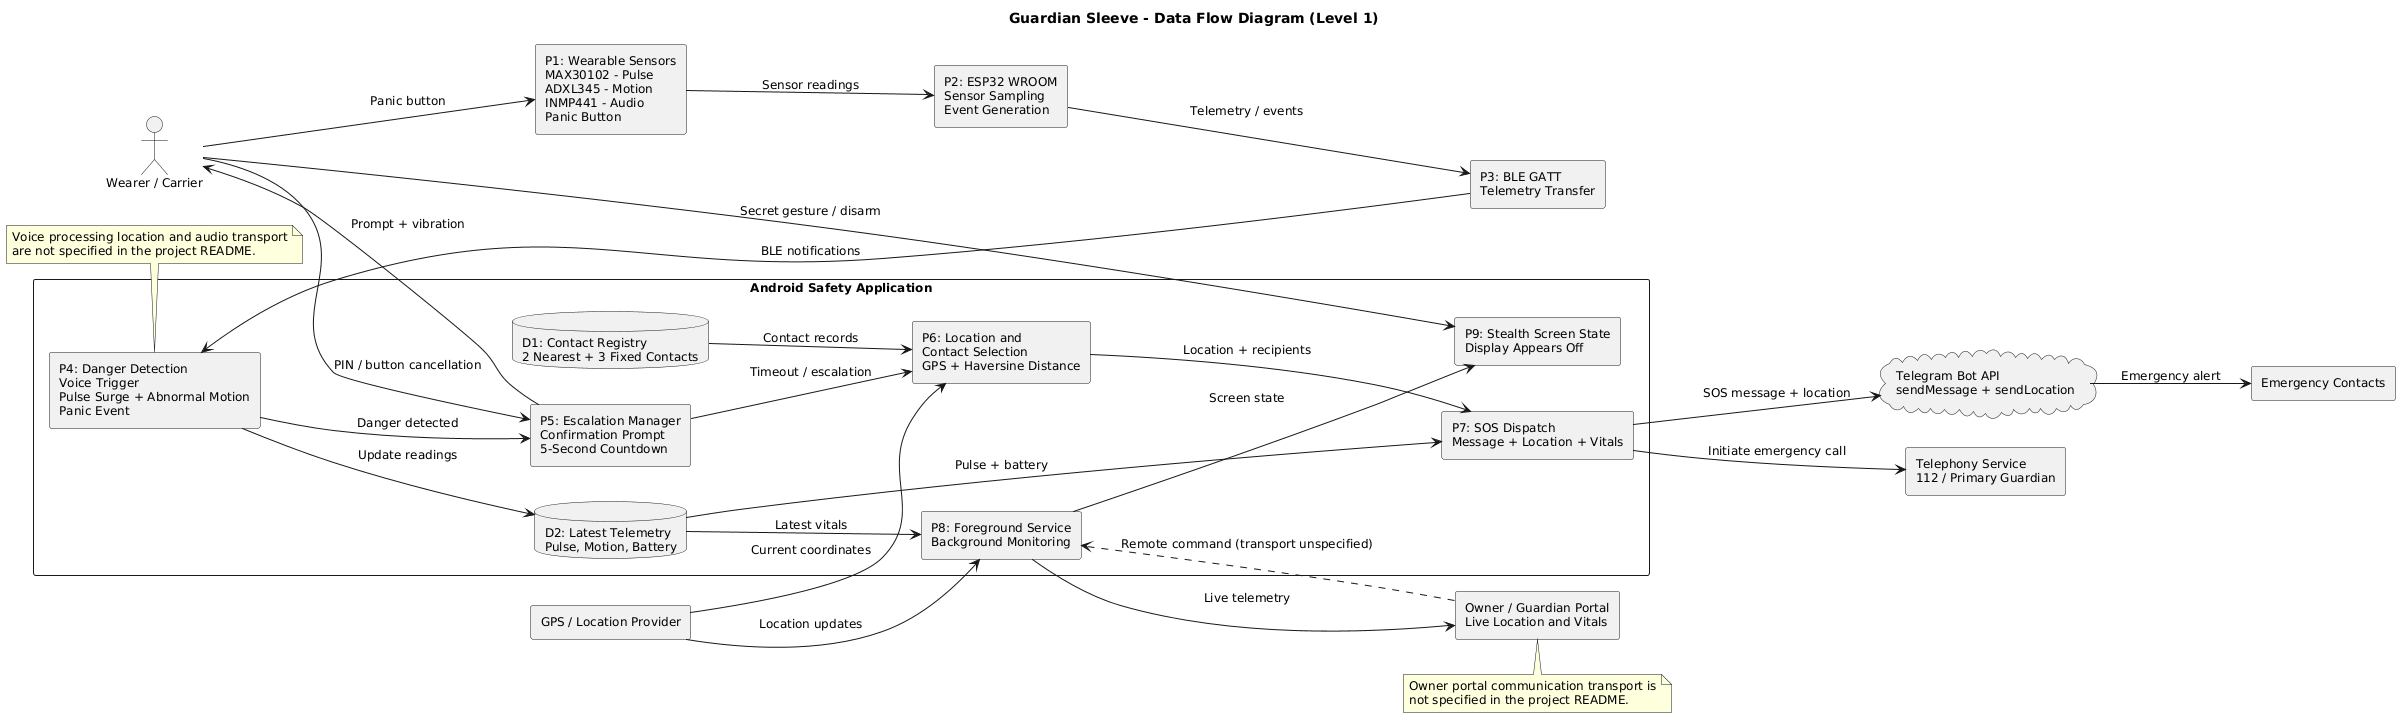

The diagram above was rendered by PlantUML. Its source (embedded in the PNG):
@startuml
title Guardian Sleeve - Data Flow Diagram (Level 1)
left to right direction

skinparam backgroundColor white
skinparam shadowing false
skinparam defaultFontSize 12
skinparam packageStyle rectangle

actor "Wearer / Carrier" as Wearer

rectangle "P1: Wearable Sensors\nMAX30102 - Pulse\nADXL345 - Motion\nINMP441 - Audio\nPanic Button" as Sensors

rectangle "P2: ESP32 WROOM\nSensor Sampling\nEvent Generation" as ESP32

rectangle "P3: BLE GATT\nTelemetry Transfer" as BLE

package "Android Safety Application" {
    rectangle "P4: Danger Detection\nVoice Trigger\nPulse Surge + Abnormal Motion\nPanic Event" as Detect

    rectangle "P5: Escalation Manager\nConfirmation Prompt\n5-Second Countdown" as Escalation

    rectangle "P6: Location and\nContact Selection\nGPS + Haversine Distance" as Selection

    rectangle "P7: SOS Dispatch\nMessage + Location + Vitals" as Dispatch

    database "D1: Contact Registry\n2 Nearest + 3 Fixed Contacts" as Contacts

    database "D2: Latest Telemetry\nPulse, Motion, Battery" as Telemetry

    rectangle "P8: Foreground Service\nBackground Monitoring" as Service

    rectangle "P9: Stealth Screen State\nDisplay Appears Off" as Stealth
}

rectangle "GPS / Location Provider" as GPS
rectangle "Owner / Guardian Portal\nLive Location and Vitals" as Owner
cloud "Telegram Bot API\nsendMessage + sendLocation" as Telegram
rectangle "Emergency Contacts" as Recipients
rectangle "Telephony Service\n112 / Primary Guardian" as Phone

Wearer --> Sensors : Panic button
Sensors --> ESP32 : Sensor readings
ESP32 --> BLE : Telemetry / events
BLE --> Detect : BLE notifications

Detect --> Telemetry : Update readings
Detect --> Escalation : Danger detected

Escalation --> Wearer : Prompt + vibration
Wearer --> Escalation : PIN / button cancellation

Escalation --> Selection : Timeout / escalation
GPS --> Selection : Current coordinates
Contacts --> Selection : Contact records

Selection --> Dispatch : Location + recipients
Telemetry --> Dispatch : Pulse + battery
Dispatch --> Telegram : SOS message + location
Telegram --> Recipients : Emergency alert

Dispatch --> Phone : Initiate emergency call

GPS --> Service : Location updates
Telemetry --> Service : Latest vitals
Service --> Owner : Live telemetry
Owner ..> Service : Remote command (transport unspecified)

Service --> Stealth : Screen state
Wearer --> Stealth : Secret gesture / disarm

note bottom of Detect
Voice processing location and audio transport
are not specified in the project README.
end note

note bottom of Owner
Owner portal communication transport is
not specified in the project README.
end note
@enduml